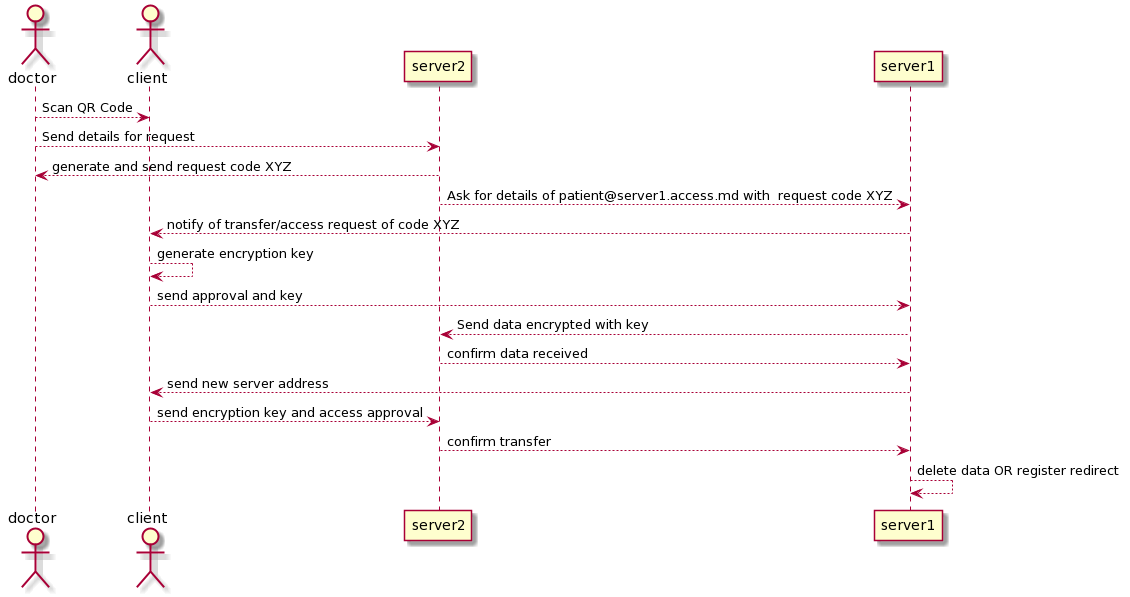

The diagram above was rendered by PlantUML. Its source (embedded in the PNG):
@startuml
actor doctor
actor client
participant server2
participant server1
doctor --> client : Scan QR Code
doctor --> server2 : Send details for request
server2 --> doctor : generate and send request code XYZ
server2 --> server1 : Ask for details of patient@server1.access.md with  request code XYZ
server1 --> client : notify of transfer/access request of code XYZ
client --> client : generate encryption key
client --> server1 : send approval and key
server1 --> server2 : Send data encrypted with key
server2 --> server1 : confirm data received
server1 --> client : send new server address
client --> server2 : send encryption key and access approval
server2 --> server1 : confirm transfer
server1 --> server1 : delete data OR register redirect
@enduml